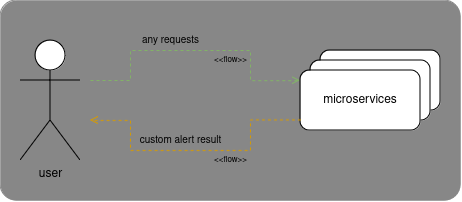

The diagram above was exported from draw.io. Its source (the exported page's mxGraphModel, read from the mxfile embedded in the PNG):
<mxGraphModel dx="607" dy="352" grid="1" gridSize="10" guides="1" tooltips="1" connect="1" arrows="1" fold="1" page="1" pageScale="1" pageWidth="1169" pageHeight="827" math="0" shadow="0">
  <root>
    <mxCell id="0" />
    <mxCell id="1" parent="0" />
    <mxCell id="V5cvdxHF0QnFry3JJ1pN-11" value="" style="fontStyle=0;labelPosition=right;verticalLabelPosition=middle;align=left;verticalAlign=middle;spacingLeft=2;html=1;points=[[0,0.5],[1,0.5]];fillColor=strokeColor;textOpacity=0;rounded=1;arcSize=8;glass=0;shadow=0;labelBackgroundColor=#008700;strokeColor=#878787;" vertex="1" parent="1">
      <mxGeometry x="230" y="120" width="460" height="200" as="geometry" />
    </mxCell>
    <mxCell id="V5cvdxHF0QnFry3JJ1pN-5" value="&lt;div&gt;microservices&lt;/div&gt;" style="whiteSpace=wrap;html=1;verticalAlign=middle;gradientColor=none;rounded=1;" vertex="1" parent="1">
      <mxGeometry x="550" y="170" width="120" height="60" as="geometry" />
    </mxCell>
    <mxCell id="V5cvdxHF0QnFry3JJ1pN-4" value="&lt;div&gt;microservices&lt;/div&gt;" style="whiteSpace=wrap;html=1;verticalAlign=middle;gradientColor=none;rounded=1;" vertex="1" parent="1">
      <mxGeometry x="540" y="180" width="120" height="60" as="geometry" />
    </mxCell>
    <mxCell id="V5cvdxHF0QnFry3JJ1pN-3" value="" style="edgeStyle=orthogonalEdgeStyle;rounded=0;orthogonalLoop=1;jettySize=auto;html=1;entryX=-0.001;entryY=0.17;entryDx=0;entryDy=0;dashed=1;endArrow=open;endFill=0;entryPerimeter=0;fillColor=#d5e8d4;strokeColor=#82b366;" edge="1" parent="1" target="V5cvdxHF0QnFry3JJ1pN-2">
      <mxGeometry relative="1" as="geometry">
        <mxPoint x="320" y="200" as="sourcePoint" />
        <Array as="points">
          <mxPoint x="360" y="200" />
          <mxPoint x="360" y="170" />
          <mxPoint x="480" y="170" />
          <mxPoint x="480" y="200" />
        </Array>
      </mxGeometry>
    </mxCell>
    <mxCell id="V5cvdxHF0QnFry3JJ1pN-6" value="&amp;lt;&amp;lt;flow&amp;gt;&amp;gt;" style="edgeLabel;html=1;align=center;verticalAlign=middle;resizable=0;points=[];fontSize=8;labelBackgroundColor=none;" vertex="1" connectable="0" parent="V5cvdxHF0QnFry3JJ1pN-3">
      <mxGeometry x="0.2273" relative="1" as="geometry">
        <mxPoint x="4" y="10" as="offset" />
      </mxGeometry>
    </mxCell>
    <mxCell id="V5cvdxHF0QnFry3JJ1pN-1" value="user" style="shape=umlActor;verticalLabelPosition=bottom;verticalAlign=top;html=1;" vertex="1" parent="1">
      <mxGeometry x="250" y="160" width="60" height="120" as="geometry" />
    </mxCell>
    <mxCell id="V5cvdxHF0QnFry3JJ1pN-2" value="&lt;div&gt;microservices&lt;/div&gt;" style="whiteSpace=wrap;html=1;verticalAlign=middle;gradientColor=none;rounded=1;" vertex="1" parent="1">
      <mxGeometry x="530" y="190" width="120" height="60" as="geometry" />
    </mxCell>
    <mxCell id="V5cvdxHF0QnFry3JJ1pN-7" style="edgeStyle=orthogonalEdgeStyle;rounded=0;orthogonalLoop=1;jettySize=auto;html=1;dashed=1;endArrow=open;endFill=0;exitX=0.004;exitY=0.823;exitDx=0;exitDy=0;exitPerimeter=0;fillColor=#ffe6cc;strokeColor=#d79b00;" edge="1" parent="1" source="V5cvdxHF0QnFry3JJ1pN-2">
      <mxGeometry relative="1" as="geometry">
        <mxPoint x="320" y="240" as="targetPoint" />
        <Array as="points">
          <mxPoint x="480" y="239" />
          <mxPoint x="480" y="270" />
          <mxPoint x="360" y="270" />
          <mxPoint x="360" y="240" />
        </Array>
      </mxGeometry>
    </mxCell>
    <mxCell id="V5cvdxHF0QnFry3JJ1pN-8" value="&amp;lt;&amp;lt;flow&amp;gt;&amp;gt;" style="edgeLabel;html=1;align=center;verticalAlign=middle;resizable=0;points=[];fontSize=8;labelBackgroundColor=none;" vertex="1" connectable="0" parent="V5cvdxHF0QnFry3JJ1pN-7">
      <mxGeometry x="-0.0104" y="-2" relative="1" as="geometry">
        <mxPoint x="33" y="12" as="offset" />
      </mxGeometry>
    </mxCell>
    <mxCell id="V5cvdxHF0QnFry3JJ1pN-9" value="any requests" style="text;html=1;align=center;verticalAlign=middle;resizable=0;points=[];autosize=1;strokeColor=none;fillColor=none;fontSize=10;spacing=0;" vertex="1" parent="1">
      <mxGeometry x="360" y="150" width="80" height="20" as="geometry" />
    </mxCell>
    <mxCell id="V5cvdxHF0QnFry3JJ1pN-10" value="custom alert result" style="text;html=1;align=center;verticalAlign=middle;resizable=0;points=[];autosize=1;strokeColor=none;fillColor=none;fontSize=10;spacing=0;" vertex="1" parent="1">
      <mxGeometry x="360" y="250" width="100" height="20" as="geometry" />
    </mxCell>
  </root>
</mxGraphModel>